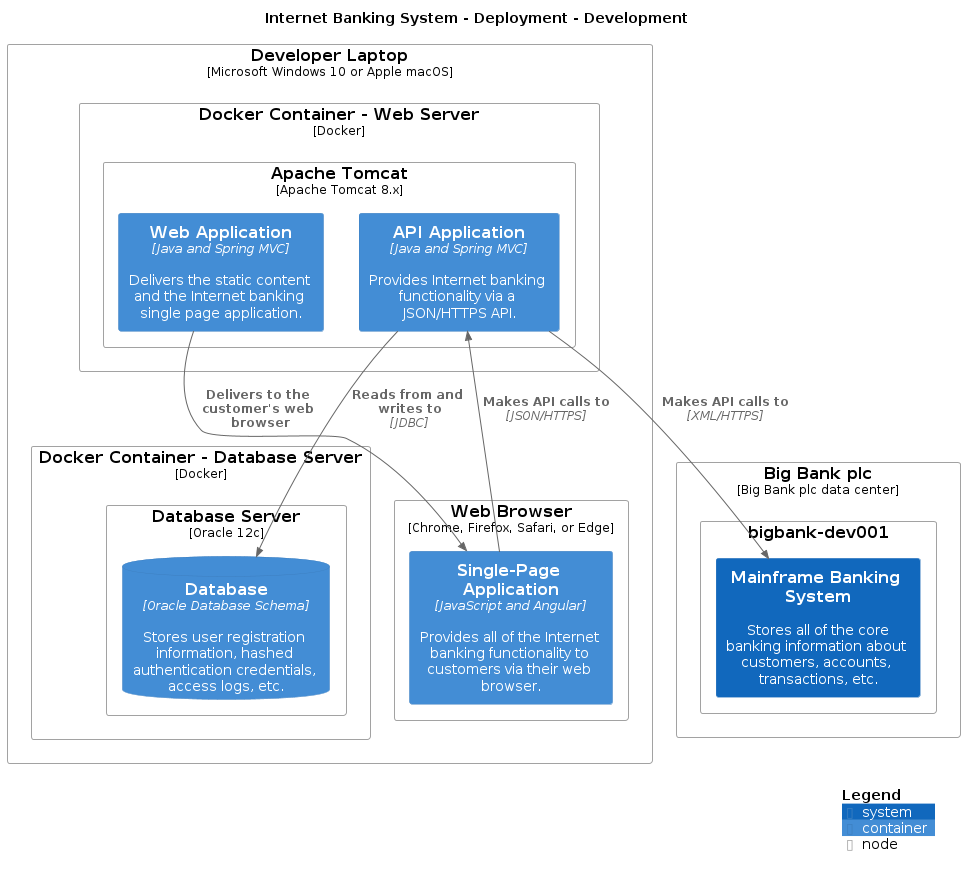

The diagram above was rendered by PlantUML. Its source (embedded in the PNG):
@startuml
title Internet Banking System - Deployment - Development

top to bottom direction

!include /home/runner/work/structurizr-site-generatr/structurizr-site-generatr/build/puml-cache/C4.puml
!include /home/runner/work/structurizr-site-generatr/structurizr-site-generatr/build/puml-cache/C4_Context.puml
!include /home/runner/work/structurizr-site-generatr/structurizr-site-generatr/build/puml-cache/C4_Container.puml
!include /home/runner/work/structurizr-site-generatr/structurizr-site-generatr/build/puml-cache/C4_Deployment.puml

Deployment_Node(Development.DeveloperLaptop, "Developer Laptop", "Microsoft Windows 10 or Apple macOS", $tags="") {
  Deployment_Node(Development.DeveloperLaptop.DockerContainerDatabaseServer, "Docker Container - Database Server", "Docker", $tags="") {
    Deployment_Node(Development.DeveloperLaptop.DockerContainerDatabaseServer.DatabaseServer, "Database Server", "Oracle 12c", $tags="") {
      ContainerDb(Development.DeveloperLaptop.DockerContainerDatabaseServer.DatabaseServer.Database_1, "Database", "Oracle Database Schema", "Stores user registration information, hashed authentication credentials, access logs, etc.", $tags="")
    }

  }

  Deployment_Node(Development.DeveloperLaptop.DockerContainerWebServer, "Docker Container - Web Server", "Docker", $tags="") {
    Deployment_Node(Development.DeveloperLaptop.DockerContainerWebServer.ApacheTomcat, "Apache Tomcat", "Apache Tomcat 8.x", $tags="") {
      Container(Development.DeveloperLaptop.DockerContainerWebServer.ApacheTomcat.APIApplication_1, "API Application", "Java and Spring MVC", "Provides Internet banking functionality via a JSON/HTTPS API.", $tags="")
      Container(Development.DeveloperLaptop.DockerContainerWebServer.ApacheTomcat.WebApplication_1, "Web Application", "Java and Spring MVC", "Delivers the static content and the Internet banking single page application.", $tags="")
    }

  }

  Deployment_Node(Development.DeveloperLaptop.WebBrowser, "Web Browser", "Chrome, Firefox, Safari, or Edge", $tags="") {
    Container(Development.DeveloperLaptop.WebBrowser.SinglePageApplication_1, "Single-Page Application", "JavaScript and Angular", "Provides all of the Internet banking functionality to customers via their web browser.", $tags="")
  }

}

Deployment_Node(Development.BigBankplc, "Big Bank plc", "Big Bank plc data center", $tags="") {
  Deployment_Node(Development.BigBankplc.bigbankdev001, "bigbank-dev001", $tags="") {
    System(Development.BigBankplc.bigbankdev001.MainframeBankingSystem_1, "Mainframe Banking System", "Stores all of the core banking information about customers, accounts, transactions, etc.", $tags="")
  }

}

Rel_D(Development.DeveloperLaptop.DockerContainerWebServer.ApacheTomcat.WebApplication_1, Development.DeveloperLaptop.WebBrowser.SinglePageApplication_1, "Delivers to the customer's web browser", $tags="")
Rel_D(Development.DeveloperLaptop.WebBrowser.SinglePageApplication_1, Development.DeveloperLaptop.DockerContainerWebServer.ApacheTomcat.APIApplication_1, "Makes API calls to", "JSON/HTTPS", $tags="")
Rel_D(Development.DeveloperLaptop.DockerContainerWebServer.ApacheTomcat.APIApplication_1, Development.DeveloperLaptop.DockerContainerDatabaseServer.DatabaseServer.Database_1, "Reads from and writes to", "JDBC", $tags="")
Rel_D(Development.DeveloperLaptop.DockerContainerWebServer.ApacheTomcat.APIApplication_1, Development.BigBankplc.bigbankdev001.MainframeBankingSystem_1, "Makes API calls to", "XML/HTTPS", $tags="")

SHOW_LEGEND()
@enduml